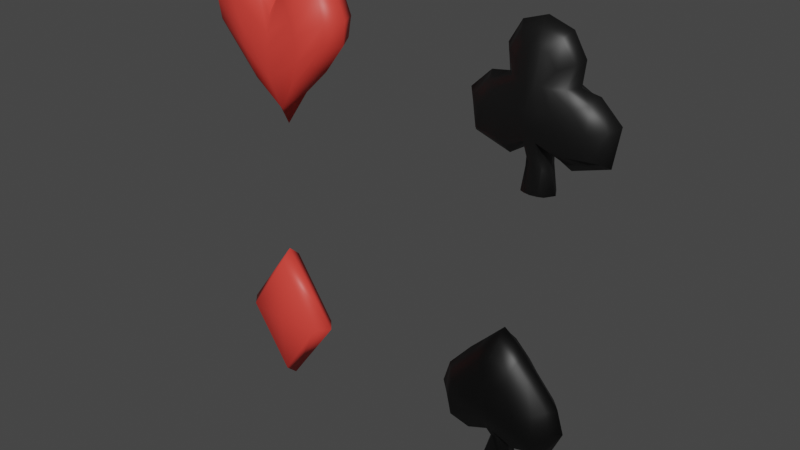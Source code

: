 # Source: model.blend  (saved by Blender 2.92.15; exported with 4.5.12 LTS)
import bpy
from mathutils import Matrix  # noqa: F401  (used for matrix-valued properties, if any)

bpy.ops.wm.read_factory_settings(use_empty=True)
scene = bpy.context.scene
scene.name = 'Scene'

# ---- collections
col_collection = bpy.data.collections.new('Collection'); scene.collection.children.link(col_collection)

# ---- materials (node trees are filled in below, after node groups)
mat_material = bpy.data.materials.new('Material')
mat_material.use_transparent_shadow = False
mat_material_001 = bpy.data.materials.new('Material.001')
mat_material_001.use_transparent_shadow = False
mat_material_002 = bpy.data.materials.new('Material.002')
mat_material_002.use_transparent_shadow = False

# ---- material node trees
mat_material.use_nodes = True; mat_material.node_tree.nodes.clear()
_N = mat_material.node_tree.nodes; _L = mat_material.node_tree.links
n0 = _N.new('ShaderNodeBsdfPrincipled'); n0.name = 'Principled BSDF'; n0.location = (10, 300)
n0.distribution = 'GGX'
n0.subsurface_method = 'BURLEY'
n0.inputs[0].default_value = (0.8, 0.05382, 0.04059, 1.0)
n0.inputs[3].default_value = 1.45
n0.inputs[27].default_value = (0.0, 0.0, 0.0, 1.0)
n0.inputs[28].default_value = 1.0
n1 = _N.new('ShaderNodeOutputMaterial'); n1.name = 'Material Output'; n1.location = (300, 300)
_L.new(n0.outputs[0], n1.inputs[0])
n1.is_active_output = True
mat_material_001.use_nodes = True; mat_material_001.node_tree.nodes.clear()
_N = mat_material_001.node_tree.nodes; _L = mat_material_001.node_tree.links
n0 = _N.new('ShaderNodeBsdfPrincipled'); n0.name = 'Principled BSDF'; n0.location = (10, 300)
n0.distribution = 'GGX'
n0.subsurface_method = 'BURLEY'
n0.inputs[0].default_value = (0.004896, 0.004896, 0.004896, 1.0)
n0.inputs[3].default_value = 1.45
n0.inputs[27].default_value = (0.0, 0.0, 0.0, 1.0)
n0.inputs[28].default_value = 1.0
n1 = _N.new('ShaderNodeOutputMaterial'); n1.name = 'Material Output'; n1.location = (300, 300)
_L.new(n0.outputs[0], n1.inputs[0])
n1.is_active_output = True
mat_material_002.use_nodes = True; mat_material_002.node_tree.nodes.clear()
_N = mat_material_002.node_tree.nodes; _L = mat_material_002.node_tree.links
n0 = _N.new('ShaderNodeBsdfPrincipled'); n0.name = 'Principled BSDF'; n0.location = (10, 300)
n0.distribution = 'GGX'
n0.subsurface_method = 'BURLEY'
n0.inputs[0].default_value = (0.0, 0.0, 0.0, 1.0)
n0.inputs[3].default_value = 1.45
n0.inputs[27].default_value = (0.0, 0.0, 0.0, 1.0)
n0.inputs[28].default_value = 1.0
n1 = _N.new('ShaderNodeOutputMaterial'); n1.name = 'Material Output'; n1.location = (300, 300)
_L.new(n0.outputs[0], n1.inputs[0])
n1.is_active_output = True

# ---- world
world_world = bpy.data.worlds.new('World'); scene.world = world_world
world_world.use_nodes = True; world_world.node_tree.nodes.clear()
_N = world_world.node_tree.nodes; _L = world_world.node_tree.links
n0 = _N.new('ShaderNodeOutputWorld'); n0.name = 'World Output'; n0.location = (300, 300)
n1 = _N.new('ShaderNodeBackground'); n1.name = 'Background'; n1.location = (10, 300)
n1.inputs[0].default_value = (0.05088, 0.05088, 0.05088, 1.0)
_L.new(n1.outputs[0], n0.inputs[0])
n0.is_active_output = True
world_world.color = (0.05088, 0.05088, 0.05088)
world_world.use_sun_shadow = False
world_world.sun_shadow_jitter_overblur = 0.0

# ---- meshes
me_cube_003 = bpy.data.meshes.new('Cube.003')
me_cube_003.from_pydata([(0.3449, 0.1147, -0.06765), (0.2856, 0.1147, 0.5051), (0.5215, 0.1398, 0.2832), (0.5044, 0.1273, 0.1271), (0.4636, 0.1273, 0.4505), (0.1725, 0.1273, -0.2464), (0.102, 0.1273, 0.4317), (0.2607, 0.1662, 0.1416), (0.2522, 0.1467, -0.04274), (0.214, 0.1467, 0.2577), (-0.3449, 0.1147, -0.06765), (-0.2856, 0.1147, 0.5051), (0.005493, 0.06176, -0.4669), (0.0, 0.1398, 0.2457), (-0.5215, 0.1398, 0.2832), (0.0, 0.1926, 2.839e-09), (-0.5044, 0.1273, 0.1271), (0.0, 0.1662, -0.2125), (-0.4636, 0.1273, 0.4505), (0.0, 0.1662, 0.1228), (-0.1725, 0.1273, -0.2464), (-0.102, 0.1273, 0.4317), (-0.2607, 0.1662, 0.1416), (-0.2522, 0.1467, -0.04274), (-0.214, 0.1467, 0.2577), (0.3449, -0.1147, -0.06765), (0.2856, -0.1147, 0.5051), (0.5215, -0.1398, 0.2832), (0.4014, 0.0, -0.1152), (0.2916, 0.0, 0.563), (0.592, 0.0, 0.2862), (0.5044, -0.1273, 0.1271), (0.5678, 0.0, 0.1048), (0.4636, -0.1273, 0.4505), (0.5019, 0.0, 0.4809), (0.1725, -0.1273, -0.2464), (0.102, -0.1273, 0.4317), (0.2607, -0.1662, 0.1416), (0.2007, 0.0, -0.3135), (0.105, 0.0, 0.5004), (0.2522, -0.1467, -0.04274), (0.214, -0.1467, 0.2577), (-0.3449, -0.1147, -0.06765), (-0.2856, -0.1147, 0.5051), (0.005493, -0.06176, -0.4669), (0.0, -0.1398, 0.2457), (-0.5215, -0.1398, 0.2832), (-0.4014, 0.0, -0.1152), (-0.2916, 0.0, 0.563), (0.0, -0.1926, 2.839e-09), (-0.592, 0.0, 0.2862), (0.005493, 1.181e-08, -0.5998), (0.0, 0.0, 0.3251), (-0.5044, -0.1273, 0.1271), (0.0, -0.1662, -0.2125), (-0.5678, 0.0, 0.1048), (-0.4636, -0.1273, 0.4505), (0.0, -0.1662, 0.1228), (-0.5019, 0.0, 0.4809), (-0.1725, -0.1273, -0.2464), (-0.102, -0.1273, 0.4317), (-0.2607, -0.1662, 0.1416), (-0.2007, 0.0, -0.3135), (-0.105, 0.0, 0.5004), (-0.2522, -0.1467, -0.04274), (-0.214, -0.1467, 0.2577)], [], [(9, 6, 1, 4), (8, 7, 2, 3), (3, 2, 30, 32), (4, 1, 29, 34), (5, 0, 28, 38), (6, 13, 52, 39), (0, 3, 32, 28), (5, 8, 3, 0), (2, 4, 34, 30), (7, 9, 4, 2), (15, 19, 9, 7), (12, 17, 8, 5), (1, 6, 39, 29), (12, 5, 38, 51), (17, 15, 7, 8), (19, 13, 6, 9), (24, 18, 11, 21), (23, 16, 14, 22), (16, 55, 50, 14), (18, 58, 48, 11), (20, 62, 47, 10), (21, 63, 52, 13), (10, 47, 55, 16), (20, 10, 16, 23), (14, 50, 58, 18), (22, 14, 18, 24), (15, 22, 24, 19), (12, 20, 23, 17), (11, 48, 63, 21), (12, 51, 62, 20), (17, 23, 22, 15), (19, 24, 21, 13), (41, 33, 26, 36), (40, 31, 27, 37), (31, 32, 30, 27), (33, 34, 29, 26), (35, 38, 28, 25), (36, 39, 52, 45), (25, 28, 32, 31), (35, 25, 31, 40), (27, 30, 34, 33), (37, 27, 33, 41), (49, 37, 41, 57), (44, 35, 40, 54), (26, 29, 39, 36), (44, 51, 38, 35), (54, 40, 37, 49), (57, 41, 36, 45), (65, 60, 43, 56), (64, 61, 46, 53), (53, 46, 50, 55), (56, 43, 48, 58), (59, 42, 47, 62), (60, 45, 52, 63), (42, 53, 55, 47), (59, 64, 53, 42), (46, 56, 58, 50), (61, 65, 56, 46), (49, 57, 65, 61), (44, 54, 64, 59), (43, 60, 63, 48), (44, 59, 62, 51), (54, 49, 61, 64), (57, 45, 60, 65)])
me_cube_003.polygons.foreach_set('use_smooth', [True] * 64)
_uv = me_cube_003.uv_layers.new(name='UVMap')
_uv.uv.foreach_set('vector', [0.5742, 0.4236, 0.6484, 0.4141, 0.6667, 0.4583, 0.5833, 0.4757, 0.4258, 0.4236, 0.5, 0.4332, 0.5, 0.4931, 0.4167, 0.4757, 0.4167, 0.4757, 0.5, 0.4931, 0.5, 0.625, 0.434, 0.625, 0.5833, 0.4757, 0.6667, 0.4583, 0.6319, 0.625, 0.566, 0.625, 0.2891, 0.4766, 0.3333, 0.4583, 0.3681, 0.625, 0.3082, 0.625, 0.7109, 0.4766, 0.7552, 0.4948, 0.7517, 0.625, 0.6918, 0.625, 0.3333, 0.4583, 0.4167, 0.4757, 0.434, 0.625, 0.3681, 0.625, 0.3516, 0.4141, 0.4258, 0.4236, 0.4167, 0.4757, 0.3333, 0.4583, 0.5, 0.4931, 0.5833, 0.4757, 0.566, 0.625, 0.5, 0.625, 0.5, 0.4332, 0.5742, 0.4236, 0.5833, 0.4757, 0.5, 0.4931, 0.5, 0.3733, 0.5651, 0.3715, 0.5742, 0.4236, 0.5, 0.4332, 0.3698, 0.3698, 0.4349, 0.3715, 0.4258, 0.4236, 0.3516, 0.4141, 0.6667, 0.4583, 0.7109, 0.4766, 0.6918, 0.625, 0.6319, 0.625, 0.2448, 0.4948, 0.2891, 0.4766, 0.3082, 0.625, 0.2483, 0.625, 0.4349, 0.3715, 0.5, 0.3733, 0.5, 0.4332, 0.4258, 0.4236, 0.5651, 0.3715, 0.6302, 0.3698, 0.6484, 0.4141, 0.5742, 0.4236, 0.5742, 0.4236, 0.5833, 0.4757, 0.6667, 0.4583, 0.6484, 0.4141, 0.4258, 0.4236, 0.4167, 0.4757, 0.5, 0.4931, 0.5, 0.4332, 0.4167, 0.4757, 0.434, 0.625, 0.5, 0.625, 0.5, 0.4931, 0.5833, 0.4757, 0.566, 0.625, 0.6319, 0.625, 0.6667, 0.4583, 0.2891, 0.4766, 0.3082, 0.625, 0.3681, 0.625, 0.3333, 0.4583, 0.7109, 0.4766, 0.6918, 0.625, 0.7517, 0.625, 0.7552, 0.4948, 0.3333, 0.4583, 0.3681, 0.625, 0.434, 0.625, 0.4167, 0.4757, 0.3516, 0.4141, 0.3333, 0.4583, 0.4167, 0.4757, 0.4258, 0.4236, 0.5, 0.4931, 0.5, 0.625, 0.566, 0.625, 0.5833, 0.4757, 0.5, 0.4332, 0.5, 0.4931, 0.5833, 0.4757, 0.5742, 0.4236, 0.5, 0.3733, 0.5, 0.4332, 0.5742, 0.4236, 0.5651, 0.3715, 0.3698, 0.3698, 0.3516, 0.4141, 0.4258, 0.4236, 0.4349, 0.3715, 0.6667, 0.4583, 0.6319, 0.625, 0.6918, 0.625, 0.7109, 0.4766, 0.2448, 0.4948, 0.2483, 0.625, 0.3082, 0.625, 0.2891, 0.4766, 0.4349, 0.3715, 0.4258, 0.4236, 0.5, 0.4332, 0.5, 0.3733, 0.5651, 0.3715, 0.5742, 0.4236, 0.6484, 0.4141, 0.6302, 0.3698, 0.5742, 0.4236, 0.5833, 0.4757, 0.6667, 0.4583, 0.6484, 0.4141, 0.4258, 0.4236, 0.4167, 0.4757, 0.5, 0.4931, 0.5, 0.4332, 0.4167, 0.4757, 0.434, 0.625, 0.5, 0.625, 0.5, 0.4931, 0.5833, 0.4757, 0.566, 0.625, 0.6319, 0.625, 0.6667, 0.4583, 0.2891, 0.4766, 0.3082, 0.625, 0.3681, 0.625, 0.3333, 0.4583, 0.7109, 0.4766, 0.6918, 0.625, 0.7517, 0.625, 0.7552, 0.4948, 0.3333, 0.4583, 0.3681, 0.625, 0.434, 0.625, 0.4167, 0.4757, 0.3516, 0.4141, 0.3333, 0.4583, 0.4167, 0.4757, 0.4258, 0.4236, 0.5, 0.4931, 0.5, 0.625, 0.566, 0.625, 0.5833, 0.4757, 0.5, 0.4332, 0.5, 0.4931, 0.5833, 0.4757, 0.5742, 0.4236, 0.5, 0.3733, 0.5, 0.4332, 0.5742, 0.4236, 0.5651, 0.3715, 0.3698, 0.3698, 0.3516, 0.4141, 0.4258, 0.4236, 0.4349, 0.3715, 0.6667, 0.4583, 0.6319, 0.625, 0.6918, 0.625, 0.7109, 0.4766, 0.2448, 0.4948, 0.2483, 0.625, 0.3082, 0.625, 0.2891, 0.4766, 0.4349, 0.3715, 0.4258, 0.4236, 0.5, 0.4332, 0.5, 0.3733, 0.5651, 0.3715, 0.5742, 0.4236, 0.6484, 0.4141, 0.6302, 0.3698, 0.5742, 0.4236, 0.6484, 0.4141, 0.6667, 0.4583, 0.5833, 0.4757, 0.4258, 0.4236, 0.5, 0.4332, 0.5, 0.4931, 0.4167, 0.4757, 0.4167, 0.4757, 0.5, 0.4931, 0.5, 0.625, 0.434, 0.625, 0.5833, 0.4757, 0.6667, 0.4583, 0.6319, 0.625, 0.566, 0.625, 0.2891, 0.4766, 0.3333, 0.4583, 0.3681, 0.625, 0.3082, 0.625, 0.7109, 0.4766, 0.7552, 0.4948, 0.7517, 0.625, 0.6918, 0.625, 0.3333, 0.4583, 0.4167, 0.4757, 0.434, 0.625, 0.3681, 0.625, 0.3516, 0.4141, 0.4258, 0.4236, 0.4167, 0.4757, 0.3333, 0.4583, 0.5, 0.4931, 0.5833, 0.4757, 0.566, 0.625, 0.5, 0.625, 0.5, 0.4332, 0.5742, 0.4236, 0.5833, 0.4757, 0.5, 0.4931, 0.5, 0.3733, 0.5651, 0.3715, 0.5742, 0.4236, 0.5, 0.4332, 0.3698, 0.3698, 0.4349, 0.3715, 0.4258, 0.4236, 0.3516, 0.4141, 0.6667, 0.4583, 0.7109, 0.4766, 0.6918, 0.625, 0.6319, 0.625, 0.2448, 0.4948, 0.2891, 0.4766, 0.3082, 0.625, 0.2483, 0.625, 0.4349, 0.3715, 0.5, 0.3733, 0.5, 0.4332, 0.4258, 0.4236, 0.5651, 0.3715, 0.6302, 0.3698, 0.6484, 0.4141, 0.5742, 0.4236])
me_cube_003.materials.append(mat_material)
me_cube_003.use_remesh_fix_poles = True
me_cube_003.use_remesh_preserve_attributes = False
me_cube_003.use_mirror_vertex_groups = False
me_cube_003.update()
me_cube_004 = bpy.data.meshes.new('Cube.004')
me_cube_004.from_pydata([(0.6642, 0.5136, -0.3132), (0.2369, 0.5136, 0.4731), (0.4553, 0.6321, 0.1383), (0.3782, 0.5728, -0.3494), (0.1476, 0.5728, 0.6338), (0.1885, 0.5728, 0.2919), (0.6189, 0.5728, -0.07361), (0.7235, 0.2568, -0.3725), (0.3668, 0.2568, 0.5262), (0.2576, 0.7564, 0.06764), (0.5658, 0.316, 0.1891), (0.2249, 0.2864, 0.7548), (0.3694, 0.2864, -0.4704), (0.3018, 0.2864, 0.28), (0.7722, 0.2864, -0.0356), (0.2618, 0.6646, -0.09247), (0.1035, 0.6646, 0.3108), (0.07305, 0.6024, -0.2814), (0.1288, 0.8186, 0.06149), (0.07382, 0.6024, 0.6465), (0.1125, 0.3012, 0.7869), (0.08325, 0.3012, -0.3296), (0.1309, 0.7105, -0.1196), (0.05174, 0.7105, 0.3202), (0.09546, 0.3059, -0.6019), (0.08014, 0.2885, -0.5513), (0.1395, 0.3091, -0.885), (0.08174, 0.3818, -0.8834), (-0.6642, 0.5136, -0.3132), (-0.2369, 0.5136, 0.4731), (0.0, 0.3523, -0.8828), (0.0, 0.6321, 0.6592), (-0.4553, 0.6321, 0.1383), (0.0, 0.8807, 0.05534), (-0.3782, 0.5728, -0.3494), (-0.1476, 0.5728, 0.6338), (-0.1885, 0.5728, 0.2919), (-0.6189, 0.5728, -0.07361), (-0.7235, 0.2568, -0.3725), (-0.3668, 0.2568, 0.5262), (0.0, 0.7564, 0.3296), (-0.2576, 0.7564, 0.06764), (0.0, 0.7564, -0.1467), (-0.5658, 0.316, 0.1891), (0.0, 0.316, -0.8858), (0.0, 0.316, 0.8189), (-0.2249, 0.2864, 0.7548), (-0.3694, 0.2864, -0.4704), (-0.3018, 0.2864, 0.28), (-0.7722, 0.2864, -0.0356), (-0.2618, 0.6646, -0.09247), (-0.1035, 0.6646, 0.3108), (-0.07305, 0.6024, -0.2814), (-0.1288, 0.8186, 0.06149), (-0.07382, 0.6024, 0.6465), (-0.1125, 0.3012, 0.7869), (-0.08325, 0.3012, -0.3296), (-0.1309, 0.7105, -0.1196), (-0.05174, 0.7105, 0.3202), (-0.09546, 0.3059, -0.6019), (0.0, 0.3737, -0.5111), (-0.08014, 0.2885, -0.5513), (-0.1395, 0.3091, -0.885), (-0.08174, 0.3818, -0.8834), (0.0, 0.4292, -0.8812), (0.6642, -0.5136, -0.3132), (0.2369, -0.5136, 0.4731), (0.4553, -0.6321, 0.1383), (0.7935, 0.0, -0.4317), (0.4399, 0.0, 0.5762), (0.6225, 0.0, 0.2567), (0.3782, -0.5728, -0.3494), (0.1476, -0.5728, 0.6338), (0.1885, -0.5728, 0.2919), (0.6189, -0.5728, -0.07361), (0.7235, -0.2568, -0.3725), (0.3668, -0.2568, 0.5262), (0.2576, -0.7564, 0.06764), (0.5658, -0.316, 0.1891), (0.4075, 0.0, 0.2897), (0.8686, 0.0, 0.02086), (0.3622, 0.0, -0.5699), (0.2868, 0.0, 0.8328), (0.2249, -0.2864, 0.7548), (0.3694, -0.2864, -0.4704), (0.3018, -0.2864, 0.28), (0.7722, -0.2864, -0.0356), (0.2618, -0.6646, -0.09247), (0.1035, -0.6646, 0.3108), (0.07305, -0.6024, -0.2814), (0.1288, -0.8186, 0.06149), (0.09345, 0.0, -0.3977), (0.1434, 0.0, 0.8803), (0.07382, -0.6024, 0.6465), (0.1125, -0.3012, 0.7869), (0.08325, -0.3012, -0.3296), (0.1309, -0.7105, -0.1196), (0.05174, -0.7105, 0.3202), (0.09546, -0.3059, -0.6019), (0.08014, -0.2885, -0.5513), (0.1292, 0.0, -0.6446), (0.1395, -0.3091, -0.885), (0.08174, -0.3818, -0.8834), (0.2058, 0.0, -0.8877), (-0.6642, -0.5136, -0.3132), (-0.2369, -0.5136, 0.4731), (0.0, -0.3523, -0.8828), (0.0, -0.6321, 0.6592), (-0.4553, -0.6321, 0.1383), (-0.7935, 0.0, -0.4317), (-0.4399, 0.0, 0.5762), (0.0, -0.8807, 0.05534), (-0.6225, 0.0, 0.2567), (0.0, 0.0, -0.8833), (0.0, 0.0, 0.9279), (-0.3782, -0.5728, -0.3494), (-0.1476, -0.5728, 0.6338), (-0.1885, -0.5728, 0.2919), (-0.6189, -0.5728, -0.07361), (-0.7235, -0.2568, -0.3725), (-0.3668, -0.2568, 0.5262), (0.0, -0.7564, 0.3296), (-0.2576, -0.7564, 0.06764), (0.0, -0.7564, -0.1467), (-0.5658, -0.316, 0.1891), (-0.4075, 0.0, 0.2897), (-0.8686, 0.0, 0.02086), (0.0, -0.316, -0.8858), (-0.3622, 0.0, -0.5699), (0.0, -0.316, 0.8189), (-0.2868, 0.0, 0.8328), (-0.2249, -0.2864, 0.7548), (-0.3694, -0.2864, -0.4704), (-0.3018, -0.2864, 0.28), (-0.7722, -0.2864, -0.0356), (-0.2618, -0.6646, -0.09247), (-0.1035, -0.6646, 0.3108), (-0.07305, -0.6024, -0.2814), (-0.1288, -0.8186, 0.06149), (-0.09345, 0.0, -0.3977), (-0.1434, 0.0, 0.8803), (-0.07382, -0.6024, 0.6465), (-0.1125, -0.3012, 0.7869), (-0.08325, -0.3012, -0.3296), (-0.1309, -0.7105, -0.1196), (-0.05174, -0.7105, 0.3202), (-0.09546, -0.3059, -0.6019), (0.0, -0.3737, -0.5111), (-0.08014, -0.2885, -0.5513), (-0.1292, 0.0, -0.6446), (-0.1395, -0.3091, -0.885), (-0.08174, -0.3818, -0.8834), (-0.2058, 0.0, -0.8877), (0.0, -0.4292, -0.8812)], [], [(16, 4, 1, 5), (15, 9, 2, 6), (14, 10, 70, 80), (13, 8, 69, 79), (12, 7, 68, 81), (20, 45, 114, 92), (8, 11, 82, 69), (1, 4, 11, 8), (19, 31, 45, 20), (21, 12, 81, 91), (17, 3, 12, 21), (3, 0, 7, 12), (10, 13, 79, 70), (2, 5, 13, 10), (5, 1, 8, 13), (7, 14, 80, 68), (0, 6, 14, 7), (6, 2, 10, 14), (3, 15, 6, 0), (17, 22, 15, 3), (22, 18, 9, 15), (9, 16, 5, 2), (18, 23, 16, 9), (23, 19, 4, 16), (40, 31, 19, 23), (33, 40, 23, 18), (42, 33, 18, 22), (30, 64, 27), (30, 27, 26, 44), (44, 26, 103, 113), (4, 19, 20, 11), (11, 20, 92, 82), (24, 25, 17, 21), (100, 24, 21, 91), (25, 60, 42, 22, 17), (26, 27, 25, 24), (103, 26, 24, 100), (27, 64, 60, 25), (51, 36, 29, 35), (50, 37, 32, 41), (49, 126, 112, 43), (48, 125, 110, 39), (47, 128, 109, 38), (55, 140, 114, 45), (39, 110, 130, 46), (29, 39, 46, 35), (54, 55, 45, 31), (56, 139, 128, 47), (52, 56, 47, 34), (34, 47, 38, 28), (43, 112, 125, 48), (32, 43, 48, 36), (36, 48, 39, 29), (38, 109, 126, 49), (28, 38, 49, 37), (37, 49, 43, 32), (34, 28, 37, 50), (52, 34, 50, 57), (57, 50, 41, 53), (41, 32, 36, 51), (53, 41, 51, 58), (58, 51, 35, 54), (40, 58, 54, 31), (33, 53, 58, 40), (42, 57, 53, 33), (30, 63, 64), (30, 44, 62, 63), (44, 113, 152, 62), (35, 46, 55, 54), (46, 130, 140, 55), (59, 56, 52, 61), (149, 139, 56, 59), (61, 52, 57, 42, 60), (62, 59, 61, 63), (152, 149, 59, 62), (63, 61, 60, 64), (88, 73, 66, 72), (87, 74, 67, 77), (86, 80, 70, 78), (85, 79, 69, 76), (84, 81, 68, 75), (94, 92, 114, 129), (76, 69, 82, 83), (66, 76, 83, 72), (93, 94, 129, 107), (95, 91, 81, 84), (89, 95, 84, 71), (71, 84, 75, 65), (78, 70, 79, 85), (67, 78, 85, 73), (73, 85, 76, 66), (75, 68, 80, 86), (65, 75, 86, 74), (74, 86, 78, 67), (71, 65, 74, 87), (89, 71, 87, 96), (96, 87, 77, 90), (77, 67, 73, 88), (90, 77, 88, 97), (97, 88, 72, 93), (121, 97, 93, 107), (111, 90, 97, 121), (123, 96, 90, 111), (106, 102, 153), (106, 127, 101, 102), (127, 113, 103, 101), (72, 83, 94, 93), (83, 82, 92, 94), (98, 95, 89, 99), (100, 91, 95, 98), (99, 89, 96, 123, 147), (101, 98, 99, 102), (103, 100, 98, 101), (102, 99, 147, 153), (136, 116, 105, 117), (135, 122, 108, 118), (134, 124, 112, 126), (133, 120, 110, 125), (132, 119, 109, 128), (142, 129, 114, 140), (120, 131, 130, 110), (105, 116, 131, 120), (141, 107, 129, 142), (143, 132, 128, 139), (137, 115, 132, 143), (115, 104, 119, 132), (124, 133, 125, 112), (108, 117, 133, 124), (117, 105, 120, 133), (119, 134, 126, 109), (104, 118, 134, 119), (118, 108, 124, 134), (115, 135, 118, 104), (137, 144, 135, 115), (144, 138, 122, 135), (122, 136, 117, 108), (138, 145, 136, 122), (145, 141, 116, 136), (121, 107, 141, 145), (111, 121, 145, 138), (123, 111, 138, 144), (106, 153, 151), (106, 151, 150, 127), (127, 150, 152, 113), (116, 141, 142, 131), (131, 142, 140, 130), (146, 148, 137, 143), (149, 146, 143, 139), (148, 147, 123, 144, 137), (150, 151, 148, 146), (152, 150, 146, 149), (151, 153, 147, 148)])
me_cube_004.polygons.foreach_set('use_smooth', [True] * 152)
_uv = me_cube_004.uv_layers.new(name='UVMap')
_uv.uv.foreach_set('vector', [0.5742, 0.4236, 0.6484, 0.4141, 0.6667, 0.4583, 0.5833, 0.4757, 0.4258, 0.4236, 0.5, 0.4332, 0.5, 0.4931, 0.4167, 0.4757, 0.4253, 0.5503, 0.5, 0.559, 0.5, 0.625, 0.434, 0.625, 0.5747, 0.5503, 0.6493, 0.5417, 0.6319, 0.625, 0.566, 0.625, 0.2986, 0.5508, 0.3507, 0.5417, 0.3681, 0.625, 0.3082, 0.625, 0.7274, 0.5553, 0.7535, 0.5599, 0.7517, 0.625, 0.7218, 0.625, 0.6493, 0.5417, 0.7014, 0.5508, 0.6918, 0.625, 0.6319, 0.625, 0.6667, 0.4583, 0.7109, 0.4766, 0.7014, 0.5508, 0.6493, 0.5417, 0.7331, 0.4857, 0.7552, 0.4948, 0.7535, 0.5599, 0.7274, 0.5553, 0.2726, 0.5553, 0.2986, 0.5508, 0.3082, 0.625, 0.2782, 0.625, 0.2669, 0.4857, 0.2891, 0.4766, 0.2986, 0.5508, 0.2726, 0.5553, 0.2891, 0.4766, 0.3333, 0.4583, 0.3507, 0.5417, 0.2986, 0.5508, 0.5, 0.559, 0.5747, 0.5503, 0.566, 0.625, 0.5, 0.625, 0.5, 0.4931, 0.5833, 0.4757, 0.5747, 0.5503, 0.5, 0.559, 0.5833, 0.4757, 0.6667, 0.4583, 0.6493, 0.5417, 0.5747, 0.5503, 0.3507, 0.5417, 0.4253, 0.5503, 0.434, 0.625, 0.3681, 0.625, 0.3333, 0.4583, 0.4167, 0.4757, 0.4253, 0.5503, 0.3507, 0.5417, 0.4167, 0.4757, 0.5, 0.4931, 0.5, 0.559, 0.4253, 0.5503, 0.3516, 0.4141, 0.4258, 0.4236, 0.4167, 0.4757, 0.3333, 0.4583, 0.3607, 0.3919, 0.4303, 0.3976, 0.4258, 0.4236, 0.3516, 0.4141, 0.4303, 0.3976, 0.5, 0.4032, 0.5, 0.4332, 0.4258, 0.4236, 0.5, 0.4332, 0.5742, 0.4236, 0.5833, 0.4757, 0.5, 0.4931, 0.5, 0.4032, 0.5697, 0.3976, 0.5742, 0.4236, 0.5, 0.4332, 0.5697, 0.3976, 0.6393, 0.3919, 0.6484, 0.4141, 0.5742, 0.4236, 0.5651, 0.3715, 0.6302, 0.3698, 0.6393, 0.3919, 0.5697, 0.3976, 0.5, 0.3733, 0.5651, 0.3715, 0.5697, 0.3976, 0.5, 0.4032, 0.4349, 0.3715, 0.5, 0.3733, 0.5, 0.4032, 0.4303, 0.3976, 0.3698, 0.3698, 0.389, 0.3703, 0.3665, 0.3778, 0.2448, 0.4948, 0.2528, 0.4915, 0.2587, 0.5578, 0.2465, 0.5599, 0.2465, 0.5599, 0.2587, 0.5578, 0.2657, 0.625, 0.2483, 0.625, 0.7109, 0.4766, 0.7331, 0.4857, 0.7274, 0.5553, 0.7014, 0.5508, 0.7014, 0.5508, 0.7274, 0.5553, 0.7218, 0.625, 0.6918, 0.625, 0.2643, 0.5568, 0.2582, 0.4893, 0.2669, 0.4857, 0.2726, 0.5553, 0.272, 0.625, 0.2643, 0.5568, 0.2726, 0.5553, 0.2782, 0.625, 0.3643, 0.3832, 0.405, 0.3707, 0.4349, 0.3715, 0.4303, 0.3976, 0.3607, 0.3919, 0.2587, 0.5578, 0.2528, 0.4915, 0.2582, 0.4893, 0.2643, 0.5568, 0.2657, 0.625, 0.2587, 0.5578, 0.2643, 0.5568, 0.272, 0.625, 0.3665, 0.3778, 0.389, 0.3703, 0.405, 0.3707, 0.3643, 0.3832, 0.5742, 0.4236, 0.5833, 0.4757, 0.6667, 0.4583, 0.6484, 0.4141, 0.4258, 0.4236, 0.4167, 0.4757, 0.5, 0.4931, 0.5, 0.4332, 0.4253, 0.5503, 0.434, 0.625, 0.5, 0.625, 0.5, 0.559, 0.5747, 0.5503, 0.566, 0.625, 0.6319, 0.625, 0.6493, 0.5417, 0.2986, 0.5508, 0.3082, 0.625, 0.3681, 0.625, 0.3507, 0.5417, 0.7274, 0.5553, 0.7218, 0.625, 0.7517, 0.625, 0.7535, 0.5599, 0.6493, 0.5417, 0.6319, 0.625, 0.6918, 0.625, 0.7014, 0.5508, 0.6667, 0.4583, 0.6493, 0.5417, 0.7014, 0.5508, 0.7109, 0.4766, 0.7331, 0.4857, 0.7274, 0.5553, 0.7535, 0.5599, 0.7552, 0.4948, 0.2726, 0.5553, 0.2782, 0.625, 0.3082, 0.625, 0.2986, 0.5508, 0.2669, 0.4857, 0.2726, 0.5553, 0.2986, 0.5508, 0.2891, 0.4766, 0.2891, 0.4766, 0.2986, 0.5508, 0.3507, 0.5417, 0.3333, 0.4583, 0.5, 0.559, 0.5, 0.625, 0.566, 0.625, 0.5747, 0.5503, 0.5, 0.4931, 0.5, 0.559, 0.5747, 0.5503, 0.5833, 0.4757, 0.5833, 0.4757, 0.5747, 0.5503, 0.6493, 0.5417, 0.6667, 0.4583, 0.3507, 0.5417, 0.3681, 0.625, 0.434, 0.625, 0.4253, 0.5503, 0.3333, 0.4583, 0.3507, 0.5417, 0.4253, 0.5503, 0.4167, 0.4757, 0.4167, 0.4757, 0.4253, 0.5503, 0.5, 0.559, 0.5, 0.4931, 0.3516, 0.4141, 0.3333, 0.4583, 0.4167, 0.4757, 0.4258, 0.4236, 0.3607, 0.3919, 0.3516, 0.4141, 0.4258, 0.4236, 0.4303, 0.3976, 0.4303, 0.3976, 0.4258, 0.4236, 0.5, 0.4332, 0.5, 0.4032, 0.5, 0.4332, 0.5, 0.4931, 0.5833, 0.4757, 0.5742, 0.4236, 0.5, 0.4032, 0.5, 0.4332, 0.5742, 0.4236, 0.5697, 0.3976, 0.5697, 0.3976, 0.5742, 0.4236, 0.6484, 0.4141, 0.6393, 0.3919, 0.5651, 0.3715, 0.5697, 0.3976, 0.6393, 0.3919, 0.6302, 0.3698, 0.5, 0.3733, 0.5, 0.4032, 0.5697, 0.3976, 0.5651, 0.3715, 0.4349, 0.3715, 0.4303, 0.3976, 0.5, 0.4032, 0.5, 0.3733, 0.3698, 0.3698, 0.3665, 0.3778, 0.389, 0.3703, 0.2448, 0.4948, 0.2465, 0.5599, 0.2587, 0.5578, 0.2528, 0.4915, 0.2465, 0.5599, 0.2483, 0.625, 0.2657, 0.625, 0.2587, 0.5578, 0.7109, 0.4766, 0.7014, 0.5508, 0.7274, 0.5553, 0.7331, 0.4857, 0.7014, 0.5508, 0.6918, 0.625, 0.7218, 0.625, 0.7274, 0.5553, 0.2643, 0.5568, 0.2726, 0.5553, 0.2669, 0.4857, 0.2582, 0.4893, 0.272, 0.625, 0.2782, 0.625, 0.2726, 0.5553, 0.2643, 0.5568, 0.3643, 0.3832, 0.3607, 0.3919, 0.4303, 0.3976, 0.4349, 0.3715, 0.405, 0.3707, 0.2587, 0.5578, 0.2643, 0.5568, 0.2582, 0.4893, 0.2528, 0.4915, 0.2657, 0.625, 0.272, 0.625, 0.2643, 0.5568, 0.2587, 0.5578, 0.3665, 0.3778, 0.3643, 0.3832, 0.405, 0.3707, 0.389, 0.3703, 0.5742, 0.4236, 0.5833, 0.4757, 0.6667, 0.4583, 0.6484, 0.4141, 0.4258, 0.4236, 0.4167, 0.4757, 0.5, 0.4931, 0.5, 0.4332, 0.4253, 0.5503, 0.434, 0.625, 0.5, 0.625, 0.5, 0.559, 0.5747, 0.5503, 0.566, 0.625, 0.6319, 0.625, 0.6493, 0.5417, 0.2986, 0.5508, 0.3082, 0.625, 0.3681, 0.625, 0.3507, 0.5417, 0.7274, 0.5553, 0.7218, 0.625, 0.7517, 0.625, 0.7535, 0.5599, 0.6493, 0.5417, 0.6319, 0.625, 0.6918, 0.625, 0.7014, 0.5508, 0.6667, 0.4583, 0.6493, 0.5417, 0.7014, 0.5508, 0.7109, 0.4766, 0.7331, 0.4857, 0.7274, 0.5553, 0.7535, 0.5599, 0.7552, 0.4948, 0.2726, 0.5553, 0.2782, 0.625, 0.3082, 0.625, 0.2986, 0.5508, 0.2669, 0.4857, 0.2726, 0.5553, 0.2986, 0.5508, 0.2891, 0.4766, 0.2891, 0.4766, 0.2986, 0.5508, 0.3507, 0.5417, 0.3333, 0.4583, 0.5, 0.559, 0.5, 0.625, 0.566, 0.625, 0.5747, 0.5503, 0.5, 0.4931, 0.5, 0.559, 0.5747, 0.5503, 0.5833, 0.4757, 0.5833, 0.4757, 0.5747, 0.5503, 0.6493, 0.5417, 0.6667, 0.4583, 0.3507, 0.5417, 0.3681, 0.625, 0.434, 0.625, 0.4253, 0.5503, 0.3333, 0.4583, 0.3507, 0.5417, 0.4253, 0.5503, 0.4167, 0.4757, 0.4167, 0.4757, 0.4253, 0.5503, 0.5, 0.559, 0.5, 0.4931, 0.3516, 0.4141, 0.3333, 0.4583, 0.4167, 0.4757, 0.4258, 0.4236, 0.3607, 0.3919, 0.3516, 0.4141, 0.4258, 0.4236, 0.4303, 0.3976, 0.4303, 0.3976, 0.4258, 0.4236, 0.5, 0.4332, 0.5, 0.4032, 0.5, 0.4332, 0.5, 0.4931, 0.5833, 0.4757, 0.5742, 0.4236, 0.5, 0.4032, 0.5, 0.4332, 0.5742, 0.4236, 0.5697, 0.3976, 0.5697, 0.3976, 0.5742, 0.4236, 0.6484, 0.4141, 0.6393, 0.3919, 0.5651, 0.3715, 0.5697, 0.3976, 0.6393, 0.3919, 0.6302, 0.3698, 0.5, 0.3733, 0.5, 0.4032, 0.5697, 0.3976, 0.5651, 0.3715, 0.4349, 0.3715, 0.4303, 0.3976, 0.5, 0.4032, 0.5, 0.3733, 0.3698, 0.3698, 0.3665, 0.3778, 0.389, 0.3703, 0.2448, 0.4948, 0.2465, 0.5599, 0.2587, 0.5578, 0.2528, 0.4915, 0.2465, 0.5599, 0.2483, 0.625, 0.2657, 0.625, 0.2587, 0.5578, 0.7109, 0.4766, 0.7014, 0.5508, 0.7274, 0.5553, 0.7331, 0.4857, 0.7014, 0.5508, 0.6918, 0.625, 0.7218, 0.625, 0.7274, 0.5553, 0.2643, 0.5568, 0.2726, 0.5553, 0.2669, 0.4857, 0.2582, 0.4893, 0.272, 0.625, 0.2782, 0.625, 0.2726, 0.5553, 0.2643, 0.5568, 0.3643, 0.3832, 0.3607, 0.3919, 0.4303, 0.3976, 0.4349, 0.3715, 0.405, 0.3707, 0.2587, 0.5578, 0.2643, 0.5568, 0.2582, 0.4893, 0.2528, 0.4915, 0.2657, 0.625, 0.272, 0.625, 0.2643, 0.5568, 0.2587, 0.5578, 0.3665, 0.3778, 0.3643, 0.3832, 0.405, 0.3707, 0.389, 0.3703, 0.5742, 0.4236, 0.6484, 0.4141, 0.6667, 0.4583, 0.5833, 0.4757, 0.4258, 0.4236, 0.5, 0.4332, 0.5, 0.4931, 0.4167, 0.4757, 0.4253, 0.5503, 0.5, 0.559, 0.5, 0.625, 0.434, 0.625, 0.5747, 0.5503, 0.6493, 0.5417, 0.6319, 0.625, 0.566, 0.625, 0.2986, 0.5508, 0.3507, 0.5417, 0.3681, 0.625, 0.3082, 0.625, 0.7274, 0.5553, 0.7535, 0.5599, 0.7517, 0.625, 0.7218, 0.625, 0.6493, 0.5417, 0.7014, 0.5508, 0.6918, 0.625, 0.6319, 0.625, 0.6667, 0.4583, 0.7109, 0.4766, 0.7014, 0.5508, 0.6493, 0.5417, 0.7331, 0.4857, 0.7552, 0.4948, 0.7535, 0.5599, 0.7274, 0.5553, 0.2726, 0.5553, 0.2986, 0.5508, 0.3082, 0.625, 0.2782, 0.625, 0.2669, 0.4857, 0.2891, 0.4766, 0.2986, 0.5508, 0.2726, 0.5553, 0.2891, 0.4766, 0.3333, 0.4583, 0.3507, 0.5417, 0.2986, 0.5508, 0.5, 0.559, 0.5747, 0.5503, 0.566, 0.625, 0.5, 0.625, 0.5, 0.4931, 0.5833, 0.4757, 0.5747, 0.5503, 0.5, 0.559, 0.5833, 0.4757, 0.6667, 0.4583, 0.6493, 0.5417, 0.5747, 0.5503, 0.3507, 0.5417, 0.4253, 0.5503, 0.434, 0.625, 0.3681, 0.625, 0.3333, 0.4583, 0.4167, 0.4757, 0.4253, 0.5503, 0.3507, 0.5417, 0.4167, 0.4757, 0.5, 0.4931, 0.5, 0.559, 0.4253, 0.5503, 0.3516, 0.4141, 0.4258, 0.4236, 0.4167, 0.4757, 0.3333, 0.4583, 0.3607, 0.3919, 0.4303, 0.3976, 0.4258, 0.4236, 0.3516, 0.4141, 0.4303, 0.3976, 0.5, 0.4032, 0.5, 0.4332, 0.4258, 0.4236, 0.5, 0.4332, 0.5742, 0.4236, 0.5833, 0.4757, 0.5, 0.4931, 0.5, 0.4032, 0.5697, 0.3976, 0.5742, 0.4236, 0.5, 0.4332, 0.5697, 0.3976, 0.6393, 0.3919, 0.6484, 0.4141, 0.5742, 0.4236, 0.5651, 0.3715, 0.6302, 0.3698, 0.6393, 0.3919, 0.5697, 0.3976, 0.5, 0.3733, 0.5651, 0.3715, 0.5697, 0.3976, 0.5, 0.4032, 0.4349, 0.3715, 0.5, 0.3733, 0.5, 0.4032, 0.4303, 0.3976, 0.3698, 0.3698, 0.389, 0.3703, 0.3665, 0.3778, 0.2448, 0.4948, 0.2528, 0.4915, 0.2587, 0.5578, 0.2465, 0.5599, 0.2465, 0.5599, 0.2587, 0.5578, 0.2657, 0.625, 0.2483, 0.625, 0.7109, 0.4766, 0.7331, 0.4857, 0.7274, 0.5553, 0.7014, 0.5508, 0.7014, 0.5508, 0.7274, 0.5553, 0.7218, 0.625, 0.6918, 0.625, 0.2643, 0.5568, 0.2582, 0.4893, 0.2669, 0.4857, 0.2726, 0.5553, 0.272, 0.625, 0.2643, 0.5568, 0.2726, 0.5553, 0.2782, 0.625, 0.3643, 0.3832, 0.405, 0.3707, 0.4349, 0.3715, 0.4303, 0.3976, 0.3607, 0.3919, 0.2587, 0.5578, 0.2528, 0.4915, 0.2582, 0.4893, 0.2643, 0.5568, 0.2657, 0.625, 0.2587, 0.5578, 0.2643, 0.5568, 0.272, 0.625, 0.3665, 0.3778, 0.389, 0.3703, 0.405, 0.3707, 0.3643, 0.3832])
me_cube_004.materials.append(mat_material_001)
me_cube_004.use_remesh_fix_poles = True
me_cube_004.use_remesh_preserve_attributes = False
me_cube_004.use_mirror_vertex_groups = False
me_cube_004.update()
me_cube_005 = bpy.data.meshes.new('Cube.005')
me_cube_005.from_pydata([(0.1902, 0.1218, -0.2858), (0.2034, 0.1218, 0.2248), (0.3589, 0.1485, -0.08733), (0.02348, 0.1352, -0.2115), (0.1273, 0.1352, 0.3009), (0.3405, 0.1352, 0.0531), (0.3421, 0.1352, -0.236), (0.1922, 0.06092, -0.3257), (0.24, 0.06092, 0.2614), (0.2034, 0.1766, 6.214e-10), (0.4356, 0.07427, -0.08733), (0.1505, 0.0676, 0.3658), (0.03348, 0.0676, -0.2344), (0.4004, 0.0676, 0.07302), (0.3872, 0.0676, -0.2823), (0.1027, 0.1559, -0.1159), (0.1241, 0.1559, 0.1587), (0.04823, 0.03488, -0.3283), (0.03013, 0.06741, -0.3112), (0.09956, 0.05238, -0.5339), (0.09083, 0.08654, -0.5317), (-0.1902, 0.1218, -0.2858), (-0.2034, 0.1218, 0.2248), (0.0, 0.09031, -0.5355), (0.0, 0.1485, 0.4067), (-0.3589, 0.1485, -0.08733), (0.0, 0.2046, 3.107e-09), (-0.02348, 0.1352, -0.2115), (-0.1273, 0.1352, 0.3009), (-0.3405, 0.1352, 0.0531), (-0.3421, 0.1352, -0.236), (-0.1922, 0.06092, -0.3257), (-0.24, 0.06092, 0.2614), (0.0, 0.1766, 0.2034), (-0.2034, 0.1766, 6.214e-10), (0.0, 0.1766, -0.1117), (-0.4356, 0.07427, -0.08733), (0.0, 0.0555, -0.5356), (0.0, 0.07427, 0.4834), (-0.1505, 0.0676, 0.3658), (-0.03348, 0.0676, -0.2344), (-0.4004, 0.0676, 0.07302), (-0.3872, 0.0676, -0.2823), (-0.1027, 0.1559, -0.1159), (-0.1241, 0.1559, 0.1587), (-0.04823, 0.03488, -0.3283), (0.0, 0.09733, -0.2848), (-0.03013, 0.06741, -0.3112), (-0.09956, 0.05238, -0.5339), (-0.09083, 0.08654, -0.5317), (0.0, 0.09653, -0.4731), (0.1902, -0.1218, -0.2858), (0.2034, -0.1218, 0.2248), (0.3589, -0.1485, -0.08733), (0.1958, 0.0, -0.3639), (0.2765, 0.0, 0.2979), (0.5123, 0.0, -0.08733), (0.02348, -0.1352, -0.2115), (0.1273, -0.1352, 0.3009), (0.3405, -0.1352, 0.0531), (0.3421, -0.1352, -0.236), (0.1922, -0.06092, -0.3257), (0.24, -0.06092, 0.2614), (0.2034, -0.1766, 6.214e-10), (0.4356, -0.07427, -0.08733), (0.457, 0.0, 0.0913), (0.4126, 0.0, -0.3105), (0.05175, 0.0, -0.2848), (0.1622, 0.0, 0.4109), (0.1505, -0.0676, 0.3658), (0.03348, -0.0676, -0.2344), (0.4004, -0.0676, 0.07302), (0.3872, -0.0676, -0.2823), (0.1027, -0.1559, -0.1159), (0.1241, -0.1559, 0.1587), (0.04823, -0.03488, -0.3283), (0.03013, -0.06741, -0.3112), (0.06204, 0.0, -0.3455), (0.09956, -0.05238, -0.5339), (0.09083, -0.08654, -0.5317), (0.118, 0.0, -0.5362), (-0.1902, -0.1218, -0.2858), (-0.2034, -0.1218, 0.2248), (0.0, -0.09031, -0.5355), (0.0, -0.1485, 0.4067), (-0.3589, -0.1485, -0.08733), (-0.1958, 0.0, -0.3639), (-0.2765, 0.0, 0.2979), (0.0, -0.2046, 3.107e-09), (-0.5123, 0.0, -0.08733), (0.0, 0.0, -0.536), (0.0, 0.0, 0.5733), (-0.02348, -0.1352, -0.2115), (-0.1273, -0.1352, 0.3009), (-0.3405, -0.1352, 0.0531), (-0.3421, -0.1352, -0.236), (-0.1922, -0.06092, -0.3257), (-0.24, -0.06092, 0.2614), (0.0, -0.1766, 0.2034), (-0.2034, -0.1766, 6.214e-10), (0.0, -0.1766, -0.1117), (-0.4356, -0.07427, -0.08733), (-0.457, 0.0, 0.0913), (-0.4126, 0.0, -0.3105), (0.0, -0.0555, -0.5356), (-0.05175, 0.0, -0.2848), (0.0, -0.07427, 0.4834), (-0.1622, 0.0, 0.4109), (-0.1505, -0.0676, 0.3658), (-0.03348, -0.0676, -0.2344), (-0.4004, -0.0676, 0.07302), (-0.3872, -0.0676, -0.2823), (-0.1027, -0.1559, -0.1159), (-0.1241, -0.1559, 0.1587), (-0.04823, -0.03488, -0.3283), (0.0, -0.09733, -0.2848), (-0.03013, -0.06741, -0.3112), (-0.06204, 0.0, -0.3455), (-0.09956, -0.05238, -0.5339), (-0.09083, -0.08654, -0.5317), (-0.118, 0.0, -0.5362), (0.0, -0.09653, -0.4731)], [], [(16, 4, 1, 5), (15, 9, 2, 6), (14, 10, 56, 66), (13, 8, 55, 65), (12, 7, 54, 67), (11, 38, 91, 68), (8, 11, 68, 55), (1, 4, 11, 8), (4, 24, 38, 11), (37, 19, 80, 90), (23, 20, 19, 37), (3, 0, 7, 12), (10, 13, 65, 56), (2, 5, 13, 10), (5, 1, 8, 13), (7, 14, 66, 54), (0, 6, 14, 7), (6, 2, 10, 14), (3, 15, 6, 0), (23, 50, 20), (35, 26, 9, 15), (9, 16, 5, 2), (26, 33, 16, 9), (33, 24, 4, 16), (77, 17, 12, 67), (17, 18, 3, 12), (18, 46, 35, 15, 3), (80, 19, 17, 77), (19, 20, 18, 17), (20, 50, 46, 18), (44, 29, 22, 28), (43, 30, 25, 34), (42, 103, 89, 36), (41, 102, 87, 32), (40, 105, 86, 31), (39, 107, 91, 38), (32, 87, 107, 39), (22, 32, 39, 28), (28, 39, 38, 24), (37, 90, 120, 48), (23, 37, 48, 49), (27, 40, 31, 21), (36, 89, 102, 41), (25, 36, 41, 29), (29, 41, 32, 22), (31, 86, 103, 42), (21, 31, 42, 30), (30, 42, 36, 25), (27, 21, 30, 43), (23, 49, 50), (35, 43, 34, 26), (34, 25, 29, 44), (26, 34, 44, 33), (33, 44, 28, 24), (117, 105, 40, 45), (45, 40, 27, 47), (47, 27, 43, 35, 46), (120, 117, 45, 48), (48, 45, 47, 49), (49, 47, 46, 50), (74, 59, 52, 58), (73, 60, 53, 63), (72, 66, 56, 64), (71, 65, 55, 62), (70, 67, 54, 61), (69, 68, 91, 106), (62, 55, 68, 69), (52, 62, 69, 58), (58, 69, 106, 84), (104, 90, 80, 78), (83, 104, 78, 79), (57, 70, 61, 51), (64, 56, 65, 71), (53, 64, 71, 59), (59, 71, 62, 52), (61, 54, 66, 72), (51, 61, 72, 60), (60, 72, 64, 53), (57, 51, 60, 73), (83, 79, 121), (100, 73, 63, 88), (63, 53, 59, 74), (88, 63, 74, 98), (98, 74, 58, 84), (77, 67, 70, 75), (75, 70, 57, 76), (76, 57, 73, 100, 115), (80, 77, 75, 78), (78, 75, 76, 79), (79, 76, 115, 121), (113, 93, 82, 94), (112, 99, 85, 95), (111, 101, 89, 103), (110, 97, 87, 102), (109, 96, 86, 105), (108, 106, 91, 107), (97, 108, 107, 87), (82, 93, 108, 97), (93, 84, 106, 108), (104, 118, 120, 90), (83, 119, 118, 104), (92, 81, 96, 109), (101, 110, 102, 89), (85, 94, 110, 101), (94, 82, 97, 110), (96, 111, 103, 86), (81, 95, 111, 96), (95, 85, 101, 111), (92, 112, 95, 81), (83, 121, 119), (100, 88, 99, 112), (99, 113, 94, 85), (88, 98, 113, 99), (98, 84, 93, 113), (117, 114, 109, 105), (114, 116, 92, 109), (116, 115, 100, 112, 92), (120, 118, 114, 117), (118, 119, 116, 114), (119, 121, 115, 116)])
me_cube_005.polygons.foreach_set('use_smooth', [True] * 120)
_uv = me_cube_005.uv_layers.new(name='UVMap')
_uv.uv.foreach_set('vector', [0.5742, 0.4236, 0.6484, 0.4141, 0.6667, 0.4583, 0.5833, 0.4757, 0.4258, 0.4236, 0.5, 0.4332, 0.5, 0.4931, 0.4167, 0.4757, 0.4253, 0.5503, 0.5, 0.559, 0.5, 0.625, 0.434, 0.625, 0.5747, 0.5503, 0.6493, 0.5417, 0.6319, 0.625, 0.566, 0.625, 0.2986, 0.5508, 0.3507, 0.5417, 0.3681, 0.625, 0.3082, 0.625, 0.7014, 0.5508, 0.7535, 0.5599, 0.7517, 0.625, 0.6918, 0.625, 0.6493, 0.5417, 0.7014, 0.5508, 0.6918, 0.625, 0.6319, 0.625, 0.6667, 0.4583, 0.7109, 0.4766, 0.7014, 0.5508, 0.6493, 0.5417, 0.7109, 0.4766, 0.7552, 0.4948, 0.7535, 0.5599, 0.7014, 0.5508, 0.2465, 0.5599, 0.2709, 0.5556, 0.2858, 0.625, 0.2483, 0.625, 0.2448, 0.4948, 0.2573, 0.4896, 0.2709, 0.5556, 0.2465, 0.5599, 0.2891, 0.4766, 0.3333, 0.4583, 0.3507, 0.5417, 0.2986, 0.5508, 0.5, 0.559, 0.5747, 0.5503, 0.566, 0.625, 0.5, 0.625, 0.5, 0.4931, 0.5833, 0.4757, 0.5747, 0.5503, 0.5, 0.559, 0.5833, 0.4757, 0.6667, 0.4583, 0.6493, 0.5417, 0.5747, 0.5503, 0.3507, 0.5417, 0.4253, 0.5503, 0.434, 0.625, 0.3681, 0.625, 0.3333, 0.4583, 0.4167, 0.4757, 0.4253, 0.5503, 0.3507, 0.5417, 0.4167, 0.4757, 0.5, 0.4931, 0.5, 0.559, 0.4253, 0.5503, 0.3516, 0.4141, 0.4258, 0.4236, 0.4167, 0.4757, 0.3333, 0.4583, 0.3698, 0.3698, 0.3834, 0.3702, 0.3646, 0.3823, 0.4349, 0.3715, 0.5, 0.3733, 0.5, 0.4332, 0.4258, 0.4236, 0.5, 0.4332, 0.5742, 0.4236, 0.5833, 0.4757, 0.5, 0.4931, 0.5, 0.3733, 0.5651, 0.3715, 0.5742, 0.4236, 0.5, 0.4332, 0.5651, 0.3715, 0.6302, 0.3698, 0.6484, 0.4141, 0.5742, 0.4236, 0.2964, 0.625, 0.2812, 0.5538, 0.2986, 0.5508, 0.3082, 0.625, 0.2812, 0.5538, 0.2683, 0.4851, 0.2891, 0.4766, 0.2986, 0.5508, 0.3601, 0.3933, 0.3956, 0.3705, 0.4349, 0.3715, 0.4258, 0.4236, 0.3516, 0.4141, 0.2858, 0.625, 0.2709, 0.5556, 0.2812, 0.5538, 0.2964, 0.625, 0.2709, 0.5556, 0.2573, 0.4896, 0.2683, 0.4851, 0.2812, 0.5538, 0.3646, 0.3823, 0.3834, 0.3702, 0.3956, 0.3705, 0.3601, 0.3933, 0.5742, 0.4236, 0.5833, 0.4757, 0.6667, 0.4583, 0.6484, 0.4141, 0.4258, 0.4236, 0.4167, 0.4757, 0.5, 0.4931, 0.5, 0.4332, 0.4253, 0.5503, 0.434, 0.625, 0.5, 0.625, 0.5, 0.559, 0.5747, 0.5503, 0.566, 0.625, 0.6319, 0.625, 0.6493, 0.5417, 0.2986, 0.5508, 0.3082, 0.625, 0.3681, 0.625, 0.3507, 0.5417, 0.7014, 0.5508, 0.6918, 0.625, 0.7517, 0.625, 0.7535, 0.5599, 0.6493, 0.5417, 0.6319, 0.625, 0.6918, 0.625, 0.7014, 0.5508, 0.6667, 0.4583, 0.6493, 0.5417, 0.7014, 0.5508, 0.7109, 0.4766, 0.7109, 0.4766, 0.7014, 0.5508, 0.7535, 0.5599, 0.7552, 0.4948, 0.2465, 0.5599, 0.2483, 0.625, 0.2858, 0.625, 0.2709, 0.5556, 0.2448, 0.4948, 0.2465, 0.5599, 0.2709, 0.5556, 0.2573, 0.4896, 0.2891, 0.4766, 0.2986, 0.5508, 0.3507, 0.5417, 0.3333, 0.4583, 0.5, 0.559, 0.5, 0.625, 0.566, 0.625, 0.5747, 0.5503, 0.5, 0.4931, 0.5, 0.559, 0.5747, 0.5503, 0.5833, 0.4757, 0.5833, 0.4757, 0.5747, 0.5503, 0.6493, 0.5417, 0.6667, 0.4583, 0.3507, 0.5417, 0.3681, 0.625, 0.434, 0.625, 0.4253, 0.5503, 0.3333, 0.4583, 0.3507, 0.5417, 0.4253, 0.5503, 0.4167, 0.4757, 0.4167, 0.4757, 0.4253, 0.5503, 0.5, 0.559, 0.5, 0.4931, 0.3516, 0.4141, 0.3333, 0.4583, 0.4167, 0.4757, 0.4258, 0.4236, 0.3698, 0.3698, 0.3646, 0.3823, 0.3834, 0.3702, 0.4349, 0.3715, 0.4258, 0.4236, 0.5, 0.4332, 0.5, 0.3733, 0.5, 0.4332, 0.5, 0.4931, 0.5833, 0.4757, 0.5742, 0.4236, 0.5, 0.3733, 0.5, 0.4332, 0.5742, 0.4236, 0.5651, 0.3715, 0.5651, 0.3715, 0.5742, 0.4236, 0.6484, 0.4141, 0.6302, 0.3698, 0.2964, 0.625, 0.3082, 0.625, 0.2986, 0.5508, 0.2812, 0.5538, 0.2812, 0.5538, 0.2986, 0.5508, 0.2891, 0.4766, 0.2683, 0.4851, 0.3601, 0.3933, 0.3516, 0.4141, 0.4258, 0.4236, 0.4349, 0.3715, 0.3956, 0.3705, 0.2858, 0.625, 0.2964, 0.625, 0.2812, 0.5538, 0.2709, 0.5556, 0.2709, 0.5556, 0.2812, 0.5538, 0.2683, 0.4851, 0.2573, 0.4896, 0.3646, 0.3823, 0.3601, 0.3933, 0.3956, 0.3705, 0.3834, 0.3702, 0.5742, 0.4236, 0.5833, 0.4757, 0.6667, 0.4583, 0.6484, 0.4141, 0.4258, 0.4236, 0.4167, 0.4757, 0.5, 0.4931, 0.5, 0.4332, 0.4253, 0.5503, 0.434, 0.625, 0.5, 0.625, 0.5, 0.559, 0.5747, 0.5503, 0.566, 0.625, 0.6319, 0.625, 0.6493, 0.5417, 0.2986, 0.5508, 0.3082, 0.625, 0.3681, 0.625, 0.3507, 0.5417, 0.7014, 0.5508, 0.6918, 0.625, 0.7517, 0.625, 0.7535, 0.5599, 0.6493, 0.5417, 0.6319, 0.625, 0.6918, 0.625, 0.7014, 0.5508, 0.6667, 0.4583, 0.6493, 0.5417, 0.7014, 0.5508, 0.7109, 0.4766, 0.7109, 0.4766, 0.7014, 0.5508, 0.7535, 0.5599, 0.7552, 0.4948, 0.2465, 0.5599, 0.2483, 0.625, 0.2858, 0.625, 0.2709, 0.5556, 0.2448, 0.4948, 0.2465, 0.5599, 0.2709, 0.5556, 0.2573, 0.4896, 0.2891, 0.4766, 0.2986, 0.5508, 0.3507, 0.5417, 0.3333, 0.4583, 0.5, 0.559, 0.5, 0.625, 0.566, 0.625, 0.5747, 0.5503, 0.5, 0.4931, 0.5, 0.559, 0.5747, 0.5503, 0.5833, 0.4757, 0.5833, 0.4757, 0.5747, 0.5503, 0.6493, 0.5417, 0.6667, 0.4583, 0.3507, 0.5417, 0.3681, 0.625, 0.434, 0.625, 0.4253, 0.5503, 0.3333, 0.4583, 0.3507, 0.5417, 0.4253, 0.5503, 0.4167, 0.4757, 0.4167, 0.4757, 0.4253, 0.5503, 0.5, 0.559, 0.5, 0.4931, 0.3516, 0.4141, 0.3333, 0.4583, 0.4167, 0.4757, 0.4258, 0.4236, 0.3698, 0.3698, 0.3646, 0.3823, 0.3834, 0.3702, 0.4349, 0.3715, 0.4258, 0.4236, 0.5, 0.4332, 0.5, 0.3733, 0.5, 0.4332, 0.5, 0.4931, 0.5833, 0.4757, 0.5742, 0.4236, 0.5, 0.3733, 0.5, 0.4332, 0.5742, 0.4236, 0.5651, 0.3715, 0.5651, 0.3715, 0.5742, 0.4236, 0.6484, 0.4141, 0.6302, 0.3698, 0.2964, 0.625, 0.3082, 0.625, 0.2986, 0.5508, 0.2812, 0.5538, 0.2812, 0.5538, 0.2986, 0.5508, 0.2891, 0.4766, 0.2683, 0.4851, 0.3601, 0.3933, 0.3516, 0.4141, 0.4258, 0.4236, 0.4349, 0.3715, 0.3956, 0.3705, 0.2858, 0.625, 0.2964, 0.625, 0.2812, 0.5538, 0.2709, 0.5556, 0.2709, 0.5556, 0.2812, 0.5538, 0.2683, 0.4851, 0.2573, 0.4896, 0.3646, 0.3823, 0.3601, 0.3933, 0.3956, 0.3705, 0.3834, 0.3702, 0.5742, 0.4236, 0.6484, 0.4141, 0.6667, 0.4583, 0.5833, 0.4757, 0.4258, 0.4236, 0.5, 0.4332, 0.5, 0.4931, 0.4167, 0.4757, 0.4253, 0.5503, 0.5, 0.559, 0.5, 0.625, 0.434, 0.625, 0.5747, 0.5503, 0.6493, 0.5417, 0.6319, 0.625, 0.566, 0.625, 0.2986, 0.5508, 0.3507, 0.5417, 0.3681, 0.625, 0.3082, 0.625, 0.7014, 0.5508, 0.7535, 0.5599, 0.7517, 0.625, 0.6918, 0.625, 0.6493, 0.5417, 0.7014, 0.5508, 0.6918, 0.625, 0.6319, 0.625, 0.6667, 0.4583, 0.7109, 0.4766, 0.7014, 0.5508, 0.6493, 0.5417, 0.7109, 0.4766, 0.7552, 0.4948, 0.7535, 0.5599, 0.7014, 0.5508, 0.2465, 0.5599, 0.2709, 0.5556, 0.2858, 0.625, 0.2483, 0.625, 0.2448, 0.4948, 0.2573, 0.4896, 0.2709, 0.5556, 0.2465, 0.5599, 0.2891, 0.4766, 0.3333, 0.4583, 0.3507, 0.5417, 0.2986, 0.5508, 0.5, 0.559, 0.5747, 0.5503, 0.566, 0.625, 0.5, 0.625, 0.5, 0.4931, 0.5833, 0.4757, 0.5747, 0.5503, 0.5, 0.559, 0.5833, 0.4757, 0.6667, 0.4583, 0.6493, 0.5417, 0.5747, 0.5503, 0.3507, 0.5417, 0.4253, 0.5503, 0.434, 0.625, 0.3681, 0.625, 0.3333, 0.4583, 0.4167, 0.4757, 0.4253, 0.5503, 0.3507, 0.5417, 0.4167, 0.4757, 0.5, 0.4931, 0.5, 0.559, 0.4253, 0.5503, 0.3516, 0.4141, 0.4258, 0.4236, 0.4167, 0.4757, 0.3333, 0.4583, 0.3698, 0.3698, 0.3834, 0.3702, 0.3646, 0.3823, 0.4349, 0.3715, 0.5, 0.3733, 0.5, 0.4332, 0.4258, 0.4236, 0.5, 0.4332, 0.5742, 0.4236, 0.5833, 0.4757, 0.5, 0.4931, 0.5, 0.3733, 0.5651, 0.3715, 0.5742, 0.4236, 0.5, 0.4332, 0.5651, 0.3715, 0.6302, 0.3698, 0.6484, 0.4141, 0.5742, 0.4236, 0.2964, 0.625, 0.2812, 0.5538, 0.2986, 0.5508, 0.3082, 0.625, 0.2812, 0.5538, 0.2683, 0.4851, 0.2891, 0.4766, 0.2986, 0.5508, 0.3601, 0.3933, 0.3956, 0.3705, 0.4349, 0.3715, 0.4258, 0.4236, 0.3516, 0.4141, 0.2858, 0.625, 0.2709, 0.5556, 0.2812, 0.5538, 0.2964, 0.625, 0.2709, 0.5556, 0.2573, 0.4896, 0.2683, 0.4851, 0.2812, 0.5538, 0.3646, 0.3823, 0.3834, 0.3702, 0.3956, 0.3705, 0.3601, 0.3933])
me_cube_005.materials.append(mat_material_002)
me_cube_005.use_remesh_fix_poles = True
me_cube_005.use_remesh_preserve_attributes = False
me_cube_005.use_mirror_vertex_groups = False
me_cube_005.update()
me_cube_006 = bpy.data.meshes.new('Cube.006')
me_cube_006.from_pydata([(0.3331, 0.09597, -0.001373), (0.3331, -0.09597, -0.001373), (0.4205, -1.868e-09, -0.001373), (0.0, 0.09597, -0.4966), (0.0, 0.09597, 0.4979), (-0.3331, 0.09597, -0.001373), (-0.3331, -0.09597, -0.001373), (0.0, -0.09597, -0.4966), (0.0, -0.09597, 0.4979), (0.0, 0.1322, 1.769e-09), (-0.4205, -1.868e-09, -0.001373), (0.0, -0.1322, 1.769e-09), (0.0, -8.797e-10, -0.5839), (0.0, -3.799e-08, 0.5853)], [], [(9, 4, 0), (3, 9, 0), (2, 13, 8, 1), (12, 2, 1, 7), (3, 0, 2, 12), (1, 11, 7), (1, 8, 11), (4, 13, 2, 0), (9, 5, 4), (3, 5, 9), (10, 6, 8, 13), (12, 7, 6, 10), (3, 12, 10, 5), (6, 7, 11), (6, 11, 8), (4, 5, 10, 13)])
me_cube_006.polygons.foreach_set('use_smooth', [True] * 16)
_uv = me_cube_006.uv_layers.new(name='UVMap')
_uv.uv.foreach_set('vector', [0.5, 0.3733, 0.6302, 0.3698, 0.5, 0.4931, 0.3698, 0.3698, 0.5, 0.3733, 0.5, 0.4931, 0.5, 0.625, 0.7517, 0.625, 0.7552, 0.7552, 0.5, 0.7569, 0.2483, 0.625, 0.5, 0.625, 0.5, 0.7569, 0.2448, 0.7552, 0.2448, 0.4948, 0.5, 0.4931, 0.5, 0.625, 0.2483, 0.625, 0.5, 0.7569, 0.5, 0.8767, 0.3698, 0.8802, 0.5, 0.7569, 0.6302, 0.8802, 0.5, 0.8767, 0.7552, 0.4948, 0.7517, 0.625, 0.5, 0.625, 0.5, 0.4931, 0.5, 0.3733, 0.5, 0.4931, 0.6302, 0.3698, 0.3698, 0.3698, 0.5, 0.4931, 0.5, 0.3733, 0.5, 0.625, 0.5, 0.7569, 0.7552, 0.7552, 0.7517, 0.625, 0.2483, 0.625, 0.2448, 0.7552, 0.5, 0.7569, 0.5, 0.625, 0.2448, 0.4948, 0.2483, 0.625, 0.5, 0.625, 0.5, 0.4931, 0.5, 0.7569, 0.3698, 0.8802, 0.5, 0.8767, 0.5, 0.7569, 0.5, 0.8767, 0.6302, 0.8802, 0.7552, 0.4948, 0.5, 0.4931, 0.5, 0.625, 0.7517, 0.625])
me_cube_006.materials.append(mat_material)
me_cube_006.use_remesh_fix_poles = True
me_cube_006.use_remesh_preserve_attributes = False
me_cube_006.use_mirror_vertex_groups = False
me_cube_006.update()

# ---- objects
ob_empty = bpy.data.objects.new('Empty', None)
ob_cube_002 = bpy.data.objects.new('Cube.002', me_cube_003)
ob_cube_003 = bpy.data.objects.new('Cube.003', me_cube_004)
ob_cube_004 = bpy.data.objects.new('Cube.004', me_cube_005)
ob_cube_005 = bpy.data.objects.new('Cube.005', me_cube_006)

# ---- transforms, parenting, visibility, modifiers, constraints
ob_empty.location = (0.0, 0.0, 0.0)
ob_empty.rotation_euler = (1.571, -0.0, -0.0)
ob_empty.empty_display_type = 'IMAGE'
ob_empty.empty_display_size = 5.0
ob_empty.empty_image_depth = 'BACK'
ob_empty.show_empty_image_perspective = False
ob_empty.empty_image_side = 'FRONT'
ob_empty.lineart.crease_threshold = 0.0
ob_cube_002.location = (-0.2542, 0.00215, 2.254)
ob_cube_002.lineart.crease_threshold = 0.0
ob_cube_003.location = (1.944, -1.591e-09, 2.319)
ob_cube_003.scale = (0.6203, 0.2333, 0.6203)
ob_cube_003.lineart.crease_threshold = 0.0
ob_cube_004.location = (1.741, 0.01017, 0.1069)
ob_cube_004.lineart.crease_threshold = 0.0
ob_cube_005.location = (-0.3061, 0.0, 0.0)
ob_cube_005.lineart.crease_threshold = 0.0

# ---- collection membership
col_collection.objects.link(ob_empty)
col_collection.objects.link(ob_cube_002)
col_collection.objects.link(ob_cube_003)
col_collection.objects.link(ob_cube_004)
col_collection.objects.link(ob_cube_005)

# ---- scene / render settings (as saved in the file)
scene.frame_start = 1; scene.frame_end = 250; scene.frame_set(155)
scene.render.engine = 'BLENDER_EEVEE_NEXT'
scene.cycles.use_denoising = False
scene.cycles.samples = 128
scene.cycles.sampling_pattern = 'TABULATED_SOBOL'
scene.cycles.use_adaptive_sampling = False
scene.cycles.use_light_tree = False
scene.eevee.use_gtao = True
scene.view_settings.view_transform = 'Filmic'
bpy.context.view_layer.update()

# ---- added for rendering (the .blend has no active camera and no usable light): camera, sun
cam_auto = bpy.data.cameras.new('AutoCamera')
cam_auto.lens = 50.0
cam_auto.sensor_width = 36.0
cam_auto.clip_end = 1000.0
ob_auto_camera = bpy.data.objects.new('AutoCamera', cam_auto)
scene.collection.objects.link(ob_auto_camera)
ob_auto_camera.location = (5.28971, -5.3612, 4.73253)
ob_auto_camera.rotation_euler = (1.09748, -7.21219e-08, 0.694738)
scene.camera = ob_auto_camera
light_auto_sun = bpy.data.lights.new('AutoSun', 'SUN')
light_auto_sun.energy = 3.0
light_auto_sun.angle = 0.0523599
ob_auto_sun = bpy.data.objects.new('AutoSun', light_auto_sun)
scene.collection.objects.link(ob_auto_sun)
ob_auto_sun.rotation_euler = (0.872665, 0.174533, 0.523599)
bpy.context.view_layer.update()
